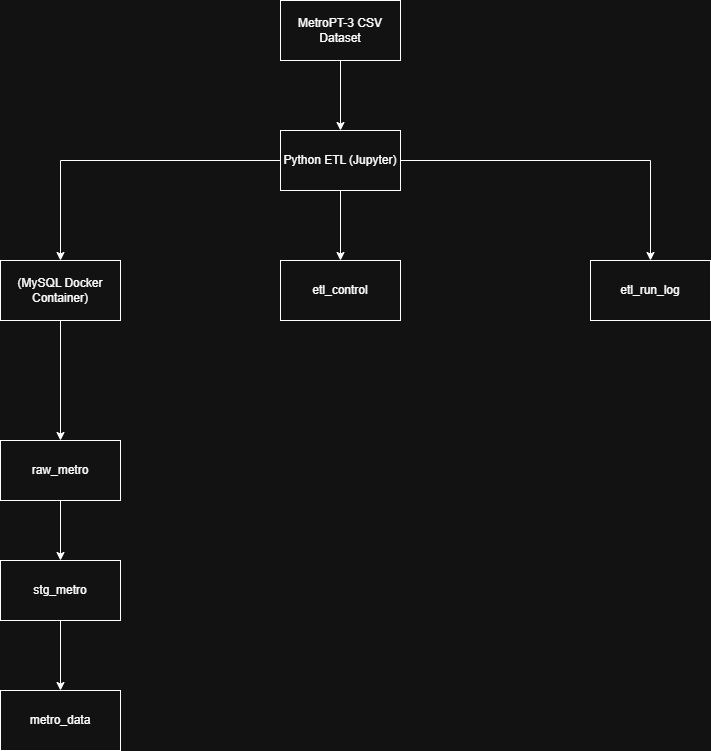

The diagram above was exported from draw.io. Its source (the exported page's mxGraphModel, read from the mxfile embedded in the PNG):
<mxGraphModel dx="839" dy="1184" grid="1" gridSize="10" guides="1" tooltips="1" connect="1" arrows="1" fold="1" page="1" pageScale="1" pageWidth="850" pageHeight="1100" math="0" shadow="0">
  <root>
    <mxCell id="0" />
    <mxCell id="1" parent="0" />
    <mxCell id="0yaOCGDbNnsaOAqf1q-k-9" edge="1" parent="1" source="0yaOCGDbNnsaOAqf1q-k-1" style="edgeStyle=orthogonalEdgeStyle;rounded=0;orthogonalLoop=1;jettySize=auto;html=1;" target="0yaOCGDbNnsaOAqf1q-k-2" value="">
      <mxGeometry relative="1" as="geometry" />
    </mxCell>
    <mxCell id="0yaOCGDbNnsaOAqf1q-k-1" parent="1" style="rounded=0;whiteSpace=wrap;html=1;" value="MetroPT-3 CSV Dataset" vertex="1">
      <mxGeometry height="60" width="120" x="380" y="240" as="geometry" />
    </mxCell>
    <mxCell id="0yaOCGDbNnsaOAqf1q-k-10" edge="1" parent="1" source="0yaOCGDbNnsaOAqf1q-k-2" style="edgeStyle=orthogonalEdgeStyle;rounded=0;orthogonalLoop=1;jettySize=auto;html=1;entryX=0.5;entryY=0;entryDx=0;entryDy=0;" target="0yaOCGDbNnsaOAqf1q-k-3">
      <mxGeometry relative="1" as="geometry" />
    </mxCell>
    <mxCell id="0yaOCGDbNnsaOAqf1q-k-11" edge="1" parent="1" source="0yaOCGDbNnsaOAqf1q-k-2" style="edgeStyle=orthogonalEdgeStyle;rounded=0;orthogonalLoop=1;jettySize=auto;html=1;" target="0yaOCGDbNnsaOAqf1q-k-4" value="">
      <mxGeometry relative="1" as="geometry" />
    </mxCell>
    <mxCell id="0yaOCGDbNnsaOAqf1q-k-12" edge="1" parent="1" source="0yaOCGDbNnsaOAqf1q-k-2" style="edgeStyle=orthogonalEdgeStyle;rounded=0;orthogonalLoop=1;jettySize=auto;html=1;" target="0yaOCGDbNnsaOAqf1q-k-5">
      <mxGeometry relative="1" as="geometry" />
    </mxCell>
    <mxCell id="0yaOCGDbNnsaOAqf1q-k-2" parent="1" style="rounded=0;whiteSpace=wrap;html=1;" value="Python ETL (Jupyter)" vertex="1">
      <mxGeometry height="60" width="120" x="380" y="370" as="geometry" />
    </mxCell>
    <mxCell id="0yaOCGDbNnsaOAqf1q-k-13" edge="1" parent="1" source="0yaOCGDbNnsaOAqf1q-k-3" style="edgeStyle=orthogonalEdgeStyle;rounded=0;orthogonalLoop=1;jettySize=auto;html=1;" target="0yaOCGDbNnsaOAqf1q-k-6">
      <mxGeometry relative="1" as="geometry" />
    </mxCell>
    <mxCell id="0yaOCGDbNnsaOAqf1q-k-3" parent="1" style="rounded=0;whiteSpace=wrap;html=1;" value="(MySQL Docker Container)" vertex="1">
      <mxGeometry height="60" width="120" x="100" y="500" as="geometry" />
    </mxCell>
    <mxCell id="0yaOCGDbNnsaOAqf1q-k-4" parent="1" style="rounded=0;whiteSpace=wrap;html=1;" value="etl_control" vertex="1">
      <mxGeometry height="60" width="120" x="380" y="500" as="geometry" />
    </mxCell>
    <mxCell id="0yaOCGDbNnsaOAqf1q-k-5" parent="1" style="rounded=0;whiteSpace=wrap;html=1;" value="etl_run_log" vertex="1">
      <mxGeometry height="60" width="120" x="690" y="500" as="geometry" />
    </mxCell>
    <mxCell id="0yaOCGDbNnsaOAqf1q-k-14" edge="1" parent="1" source="0yaOCGDbNnsaOAqf1q-k-6" style="edgeStyle=orthogonalEdgeStyle;rounded=0;orthogonalLoop=1;jettySize=auto;html=1;entryX=0.5;entryY=0;entryDx=0;entryDy=0;" target="0yaOCGDbNnsaOAqf1q-k-7">
      <mxGeometry relative="1" as="geometry" />
    </mxCell>
    <mxCell id="0yaOCGDbNnsaOAqf1q-k-6" parent="1" style="rounded=0;whiteSpace=wrap;html=1;" value="raw_metro" vertex="1">
      <mxGeometry height="60" width="120" x="100" y="680" as="geometry" />
    </mxCell>
    <mxCell id="0yaOCGDbNnsaOAqf1q-k-16" edge="1" parent="1" source="0yaOCGDbNnsaOAqf1q-k-7" style="edgeStyle=orthogonalEdgeStyle;rounded=0;orthogonalLoop=1;jettySize=auto;html=1;entryX=0.5;entryY=0;entryDx=0;entryDy=0;" target="0yaOCGDbNnsaOAqf1q-k-8">
      <mxGeometry relative="1" as="geometry" />
    </mxCell>
    <mxCell id="0yaOCGDbNnsaOAqf1q-k-7" parent="1" style="rounded=0;whiteSpace=wrap;html=1;" value="stg_metro" vertex="1">
      <mxGeometry height="60" width="120" x="100" y="800" as="geometry" />
    </mxCell>
    <mxCell id="0yaOCGDbNnsaOAqf1q-k-8" parent="1" style="rounded=0;whiteSpace=wrap;html=1;" value="metro_data" vertex="1">
      <mxGeometry height="60" width="120" x="100" y="930" as="geometry" />
    </mxCell>
  </root>
</mxGraphModel>